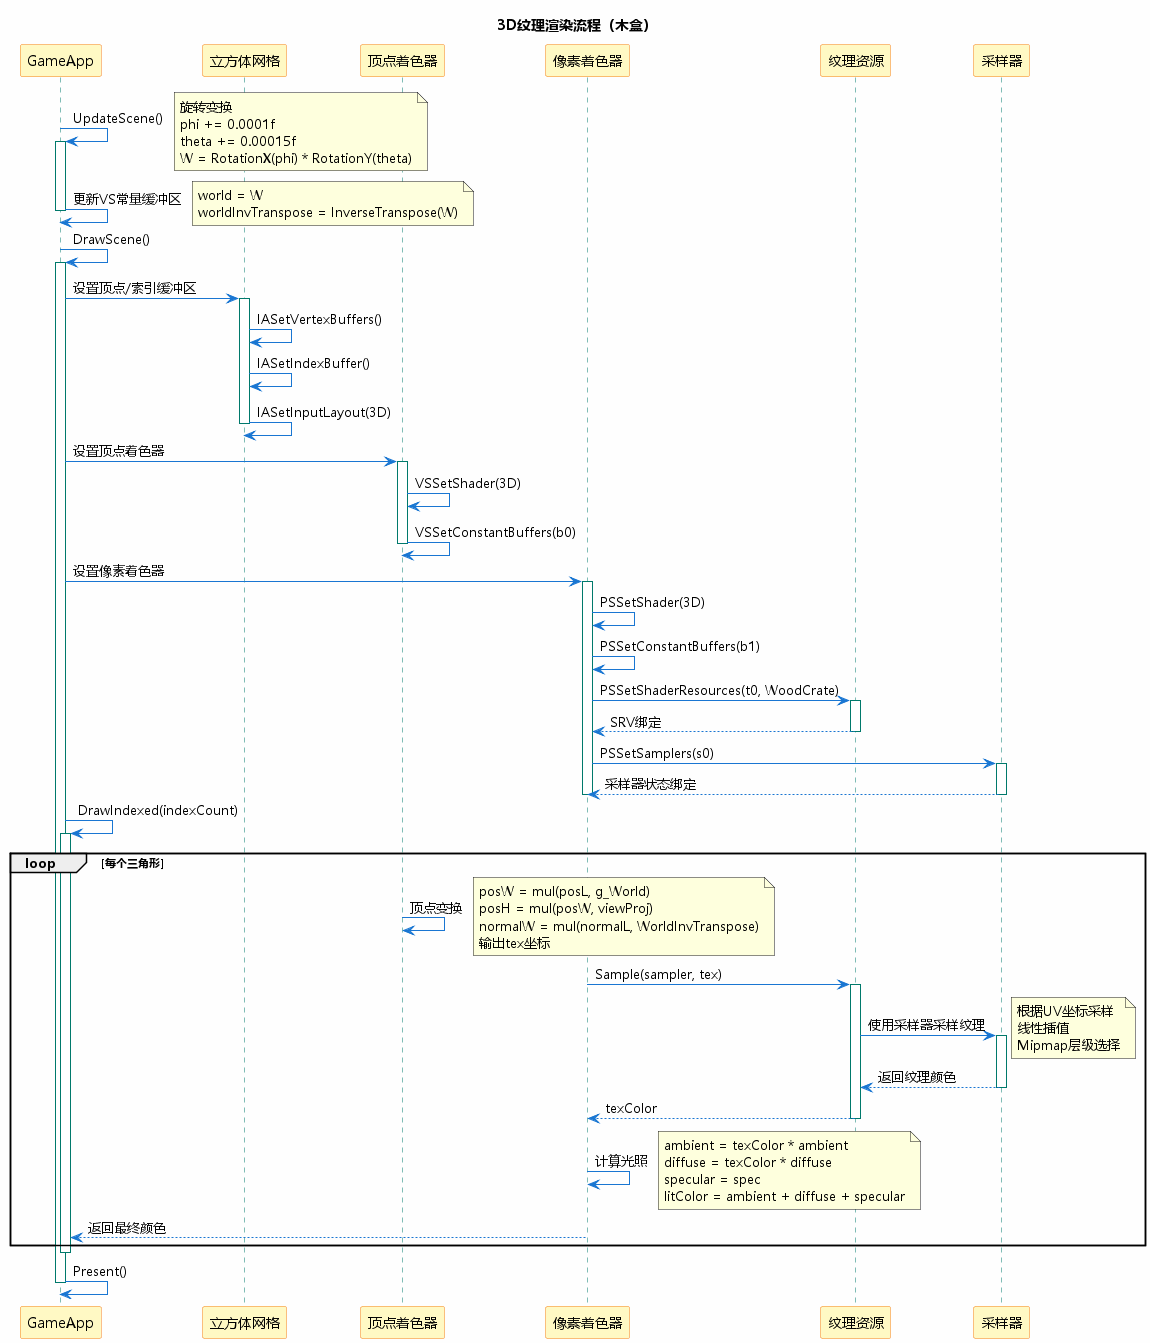

The diagram above was rendered by PlantUML. Its source (embedded in the PNG):
@startuml 3D纹理渲染流程
skinparam backgroundColor #FEFEFE
skinparam participantBackgroundColor #FFF9C4
skinparam participantBorderColor #F57F17
skinparam sequenceArrowColor #1976D2
skinparam sequenceLifeLineBorderColor #00796B
skinparam defaultFontName Microsoft YaHei

title 3D纹理渲染流程（木盒）

participant "GameApp" as App
participant "立方体网格" as Mesh
participant "顶点着色器" as VS
participant "像素着色器" as PS
participant "纹理资源" as Tex
participant "采样器" as Sampler

App -> App : UpdateScene()
activate App
note right
    旋转变换
    phi += 0.0001f
    theta += 0.00015f
    W = RotationX(phi) * RotationY(theta)
end note

App -> App : 更新VS常量缓冲区
note right
    world = W
    worldInvTranspose = InverseTranspose(W)
end note
deactivate App

App -> App : DrawScene()
activate App

App -> Mesh : 设置顶点/索引缓冲区
activate Mesh
Mesh -> Mesh : IASetVertexBuffers()
Mesh -> Mesh : IASetIndexBuffer()
Mesh -> Mesh : IASetInputLayout(3D)
deactivate Mesh

App -> VS : 设置顶点着色器
activate VS
VS -> VS : VSSetShader(3D)
VS -> VS : VSSetConstantBuffers(b0)
deactivate VS

App -> PS : 设置像素着色器
activate PS
PS -> PS : PSSetShader(3D)
PS -> PS : PSSetConstantBuffers(b1)
PS -> Tex : PSSetShaderResources(t0, WoodCrate)
activate Tex
Tex --> PS : SRV绑定
deactivate Tex
PS -> Sampler : PSSetSamplers(s0)
activate Sampler
Sampler --> PS : 采样器状态绑定
deactivate Sampler
deactivate PS

App -> App : DrawIndexed(indexCount)
activate App

loop 每个三角形
    VS -> VS : 顶点变换
    note right
        posW = mul(posL, g_World)
        posH = mul(posW, viewProj)
        normalW = mul(normalL, WorldInvTranspose)
        输出tex坐标
    end note
    
    PS -> Tex : Sample(sampler, tex)
    activate Tex
    Tex -> Sampler : 使用采样器采样纹理
    activate Sampler
    note right
        根据UV坐标采样
        线性插值
        Mipmap层级选择
    end note
    Sampler --> Tex : 返回纹理颜色
    deactivate Sampler
    Tex --> PS : texColor
    deactivate Tex
    
    PS -> PS : 计算光照
    note right
        ambient = texColor * ambient
        diffuse = texColor * diffuse
        specular = spec
        litColor = ambient + diffuse + specular
    end note
    
    PS --> App : 返回最终颜色
end

deactivate App

App -> App : Present()

deactivate App

@enduml